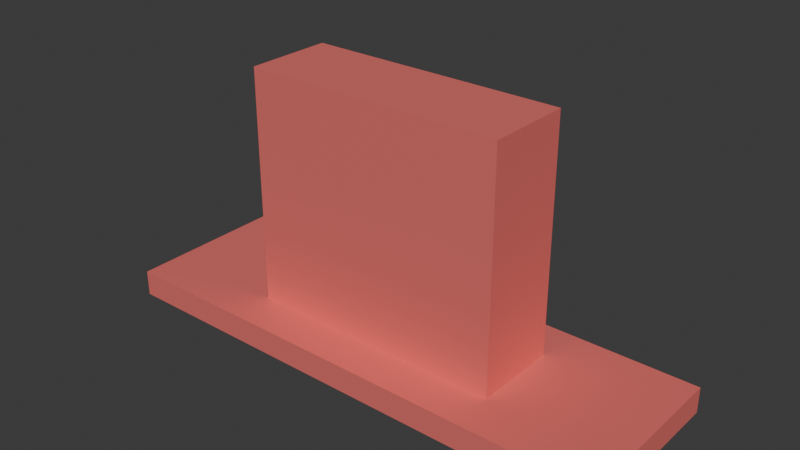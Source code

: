 # Source: faction_b_airbase.blend  (saved by Blender 5.0.119; exported with 4.5.12 LTS)
import bpy
from mathutils import Matrix  # noqa: F401  (used for matrix-valued properties, if any)

bpy.ops.wm.read_factory_settings(use_empty=True)
scene = bpy.context.scene
scene.name = 'Scene'

# ---- collections
col_collection = bpy.data.collections.new('Collection'); scene.collection.children.link(col_collection)

# ---- materials (node trees are filled in below, after node groups)
mat_faction_b_airbase_material = bpy.data.materials.new('faction_b_airbase_material')

# ---- material node trees
mat_faction_b_airbase_material.use_nodes = True; mat_faction_b_airbase_material.node_tree.nodes.clear()
_N = mat_faction_b_airbase_material.node_tree.nodes; _L = mat_faction_b_airbase_material.node_tree.links
n0 = _N.new('ShaderNodeBsdfPrincipled'); n0.name = 'Principled BSDF'; n0.location = (-200, 100)
n0.inputs[0].default_value = (0.92, 0.2, 0.18, 1.0)
n0.inputs[1].default_value = 0.3
n0.inputs[2].default_value = 0.68
n1 = _N.new('ShaderNodeOutputMaterial'); n1.name = 'Material Output'; n1.location = (200, 100)
_L.new(n0.outputs[0], n1.inputs[0])
n1.is_active_output = True

# ---- world
world_world = bpy.data.worlds.new('World'); scene.world = world_world
world_world.use_nodes = True; world_world.node_tree.nodes.clear()
_N = world_world.node_tree.nodes; _L = world_world.node_tree.links
n0 = _N.new('ShaderNodeOutputWorld'); n0.name = 'World Output'; n0.location = (200, 100)
n1 = _N.new('ShaderNodeBackground'); n1.name = 'Background'; n1.location = (-200, 100)
n1.inputs[0].default_value = (0.05088, 0.05088, 0.05088, 1.0)
_L.new(n1.outputs[0], n0.inputs[0])
n0.is_active_output = True
world_world.color = (0.05088, 0.05088, 0.05088)
world_world.sun_shadow_jitter_overblur = 0.0

# ---- meshes
me_cube_053 = bpy.data.meshes.new('Cube.053')
me_cube_053.from_pydata([(-0.5, -0.5, -0.5), (-0.5, -0.5, 0.5), (-0.5, 0.5, -0.5), (-0.5, 0.5, 0.5), (0.5, -0.5, -0.5), (0.5, -0.5, 0.5), (0.5, 0.5, -0.5), (0.5, 0.5, 0.5)], [], [(0, 1, 3, 2), (2, 3, 7, 6), (6, 7, 5, 4), (4, 5, 1, 0), (2, 6, 4, 0), (7, 3, 1, 5)])
_uv = me_cube_053.uv_layers.new(name='UVMap')
_uv.uv.foreach_set('vector', [0.375, 0.0, 0.625, 0.0, 0.625, 0.25, 0.375, 0.25, 0.375, 0.25, 0.625, 0.25, 0.625, 0.5, 0.375, 0.5, 0.375, 0.5, 0.625, 0.5, 0.625, 0.75, 0.375, 0.75, 0.375, 0.75, 0.625, 0.75, 0.625, 1.0, 0.375, 1.0, 0.125, 0.5, 0.375, 0.5, 0.375, 0.75, 0.125, 0.75, 0.625, 0.5, 0.875, 0.5, 0.875, 0.75, 0.625, 0.75])
me_cube_053.materials.append(mat_faction_b_airbase_material)
me_cube_053.update()
me_cube_054 = bpy.data.meshes.new('Cube.054')
me_cube_054.from_pydata([(-0.5, -0.5, -0.5), (-0.5, -0.5, 0.5), (-0.5, 0.5, -0.5), (-0.5, 0.5, 0.5), (0.5, -0.5, -0.5), (0.5, -0.5, 0.5), (0.5, 0.5, -0.5), (0.5, 0.5, 0.5)], [], [(0, 1, 3, 2), (2, 3, 7, 6), (6, 7, 5, 4), (4, 5, 1, 0), (2, 6, 4, 0), (7, 3, 1, 5)])
_uv = me_cube_054.uv_layers.new(name='UVMap')
_uv.uv.foreach_set('vector', [0.375, 0.0, 0.625, 0.0, 0.625, 0.25, 0.375, 0.25, 0.375, 0.25, 0.625, 0.25, 0.625, 0.5, 0.375, 0.5, 0.375, 0.5, 0.625, 0.5, 0.625, 0.75, 0.375, 0.75, 0.375, 0.75, 0.625, 0.75, 0.625, 1.0, 0.375, 1.0, 0.125, 0.5, 0.375, 0.5, 0.375, 0.75, 0.125, 0.75, 0.625, 0.5, 0.875, 0.5, 0.875, 0.75, 0.625, 0.75])
me_cube_054.materials.append(mat_faction_b_airbase_material)
me_cube_054.update()

# ---- objects
ob_faction_b_airbase = bpy.data.objects.new('faction_b_airbase', me_cube_053)
ob_faction_b_airbase_tower = bpy.data.objects.new('faction_b_airbase_tower', me_cube_054)

# ---- transforms, parenting, visibility, modifiers, constraints
ob_faction_b_airbase.location = (0.0, 0.0, 0.15)
ob_faction_b_airbase.scale = (6.0, 2.0, 0.3)
ob_faction_b_airbase_tower.location = (0.0, 0.0, 1.5)
ob_faction_b_airbase_tower.scale = (3.0, 1.0, 3.0)

# ---- collection membership
col_collection.objects.link(ob_faction_b_airbase)
col_collection.objects.link(ob_faction_b_airbase_tower)

# ---- scene / render settings (as saved in the file)
scene.frame_start = 1; scene.frame_end = 250; scene.frame_set(1)
scene.render.engine = 'BLENDER_EEVEE_NEXT'
scene.render.bake_bias = 0.0
scene.render.bake_samples = 0
scene.cycles.sampling_pattern = 'TABULATED_SOBOL'
scene.eevee.use_volume_custom_range = False
bpy.context.view_layer.update()

# ---- added for rendering (the .blend has no active camera and no usable light): camera, sun
cam_auto = bpy.data.cameras.new('AutoCamera')
cam_auto.lens = 50.0
cam_auto.sensor_width = 36.0
cam_auto.clip_end = 1000.0
ob_auto_camera = bpy.data.objects.new('AutoCamera', cam_auto)
scene.collection.objects.link(ob_auto_camera)
ob_auto_camera.location = (6.47657, -7.77189, 6.68126)
ob_auto_camera.rotation_euler = (1.09748, -7.21219e-08, 0.694738)
scene.camera = ob_auto_camera
light_auto_sun = bpy.data.lights.new('AutoSun', 'SUN')
light_auto_sun.energy = 3.0
light_auto_sun.angle = 0.0523599
ob_auto_sun = bpy.data.objects.new('AutoSun', light_auto_sun)
scene.collection.objects.link(ob_auto_sun)
ob_auto_sun.rotation_euler = (0.872665, 0.174533, 0.523599)
bpy.context.view_layer.update()
